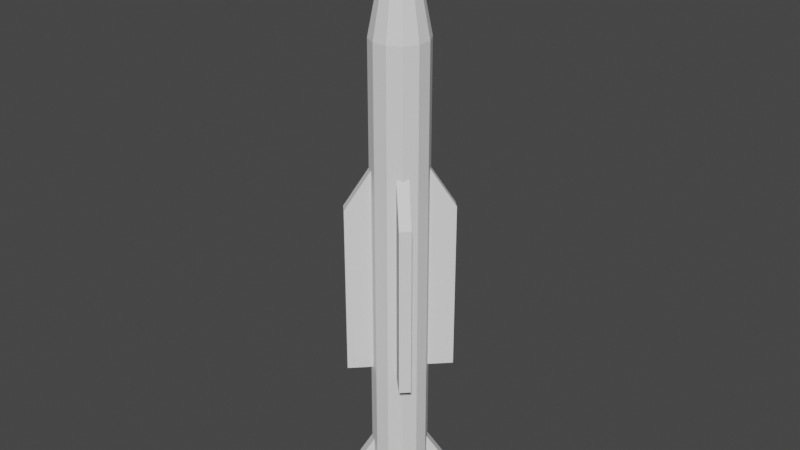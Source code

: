 # Source: fox-1.blend  (saved by Blender 3.0.42; exported with 4.5.12 LTS)
import bpy
from mathutils import Matrix  # noqa: F401  (used for matrix-valued properties, if any)

bpy.ops.wm.read_factory_settings(use_empty=True)
scene = bpy.context.scene
scene.name = 'Scene'

# ---- world
world_world = bpy.data.worlds.new('World'); scene.world = world_world
world_world.use_nodes = True; world_world.node_tree.nodes.clear()
_N = world_world.node_tree.nodes; _L = world_world.node_tree.links
n0 = _N.new('ShaderNodeOutputWorld'); n0.name = 'World Output'; n0.location = (300, 300)
n1 = _N.new('ShaderNodeBackground'); n1.name = 'Background'; n1.location = (10, 300)
n1.inputs[0].default_value = (0.05088, 0.05088, 0.05088, 1.0)
_L.new(n1.outputs[0], n0.inputs[0])
n0.is_active_output = True
world_world.color = (0.05088, 0.05088, 0.05088)
world_world.use_sun_shadow = False
world_world.sun_shadow_jitter_overblur = 0.0

# ---- meshes
me_cylinder = bpy.data.meshes.new('Cylinder')
me_cylinder.from_pydata([(-0.1344, 0.1344, -2.1), (-0.01344, 0.01344, 2.1), (-0.04918, 0.1835, -2.1), (-0.004918, 0.01835, 2.1), (0.04918, 0.1835, -2.1), (0.004918, 0.01835, 2.1), (0.1344, 0.1344, -2.1), (0.01344, 0.01344, 2.1), (0.1835, 0.04918, -2.1), (0.01835, 0.004918, 2.1), (0.1835, -0.04918, -2.1), (0.01835, -0.004918, 2.1), (0.1344, -0.1344, -2.1), (0.01344, -0.01344, 2.1), (0.04918, -0.1835, -2.1), (0.004918, -0.01835, 2.1), (-0.04918, -0.1835, -2.1), (-0.004918, -0.01835, 2.1), (-0.1344, -0.1344, -2.1), (-0.01344, -0.01344, 2.1), (-0.1835, -0.04918, -2.1), (-0.01835, -0.004918, 2.1), (-0.1835, 0.04918, -2.1), (-0.01835, 0.004918, 2.1), (0.2202, -0.2748, -2.044), (0.2202, -0.2748, -1.887), (-0.2748, 0.2202, -2.044), (-0.2748, 0.2202, -1.887), (0.2748, -0.2202, -2.044), (0.2748, -0.2202, -1.887), (-0.2202, 0.2748, -2.044), (-0.2202, 0.2748, -1.887), (-0.02729, -0.02729, -2.044), (-0.02729, -0.02729, -1.344), (0.02729, 0.02729, -2.044), (0.02729, 0.02729, -1.344), (0.2202, -0.2748, -1.025), (0.2202, -0.2748, 0.1315), (-0.2748, 0.2202, -1.025), (-0.2748, 0.2202, 0.1315), (0.2748, -0.2202, -1.025), (0.2748, -0.2202, 0.1315), (-0.2202, 0.2748, -1.025), (-0.2202, 0.2748, 0.1315), (-0.02729, -0.02729, -1.025), (-0.02729, -0.02729, 0.6745), (0.02729, 0.02729, -1.025), (0.02729, 0.02729, 0.6745), (0.2748, 0.2202, -2.044), (0.2748, 0.2202, -1.887), (-0.2202, -0.2748, -2.044), (-0.2202, -0.2748, -1.887), (0.2202, 0.2748, -2.044), (0.2202, 0.2748, -1.887), (-0.2748, -0.2202, -2.044), (-0.2748, -0.2202, -1.887), (0.02729, -0.02729, -2.044), (0.02729, -0.02729, -1.344), (-0.02729, 0.02729, -2.044), (-0.02729, 0.02729, -1.344), (0.2748, 0.2202, -1.025), (0.2748, 0.2202, 0.1315), (-0.2202, -0.2748, -1.025), (-0.2202, -0.2748, 0.1315), (0.2202, 0.2748, -1.025), (0.2202, 0.2748, 0.1315), (-0.2748, -0.2202, -1.025), (-0.2748, -0.2202, 0.1315), (0.02729, -0.02729, -1.025), (0.02729, -0.02729, 0.6745), (-0.02729, 0.02729, -1.025), (-0.02729, 0.02729, 0.6745), (-0.1344, 0.1344, 1.216), (-0.04918, 0.1835, 1.216), (0.04918, 0.1835, 1.216), (0.1344, 0.1344, 1.216), (0.1835, 0.04918, 1.216), (0.1835, -0.04918, 1.216), (0.1344, -0.1344, 1.216), (0.04918, -0.1835, 1.216), (-0.04918, -0.1835, 1.216), (-0.1344, -0.1344, 1.216), (-0.1835, -0.04918, 1.216), (-0.1835, 0.04918, 1.216)], [], [(72, 1, 3, 73), (73, 3, 5, 74), (74, 5, 7, 75), (75, 7, 9, 76), (76, 9, 11, 77), (77, 11, 13, 78), (78, 13, 15, 79), (79, 15, 17, 80), (80, 17, 19, 81), (81, 19, 21, 82), (3, 1, 23, 21, 19, 17, 15, 13, 11, 9, 7, 5), (82, 21, 23, 83), (83, 23, 1, 72), (0, 2, 4, 6, 8, 10, 12, 14, 16, 18, 20, 22), (32, 33, 27, 26), (26, 27, 31, 30), (34, 35, 29, 28), (28, 29, 25, 24), (32, 34, 28, 24), (35, 33, 25, 29), (31, 27, 33, 35), (26, 30, 34, 32), (30, 31, 35, 34), (24, 25, 33, 32), (44, 45, 39, 38), (38, 39, 43, 42), (46, 47, 41, 40), (40, 41, 37, 36), (44, 46, 40, 36), (47, 45, 37, 41), (43, 39, 45, 47), (38, 42, 46, 44), (42, 43, 47, 46), (36, 37, 45, 44), (56, 57, 51, 50), (50, 51, 55, 54), (58, 59, 53, 52), (52, 53, 49, 48), (56, 58, 52, 48), (59, 57, 49, 53), (55, 51, 57, 59), (50, 54, 58, 56), (54, 55, 59, 58), (48, 49, 57, 56), (68, 69, 63, 62), (62, 63, 67, 66), (70, 71, 65, 64), (64, 65, 61, 60), (68, 70, 64, 60), (71, 69, 61, 65), (67, 63, 69, 71), (62, 66, 70, 68), (66, 67, 71, 70), (60, 61, 69, 68), (22, 83, 72, 0), (20, 82, 83, 22), (18, 81, 82, 20), (16, 80, 81, 18), (14, 79, 80, 16), (12, 78, 79, 14), (10, 77, 78, 12), (8, 76, 77, 10), (6, 75, 76, 8), (4, 74, 75, 6), (2, 73, 74, 4), (0, 72, 73, 2)])
_uv = me_cylinder.uv_layers.new(name='UVMap')
_uv.uv.foreach_set('vector', [1.0, 0.8947, 1.0, 1.0, 0.9167, 1.0, 0.9167, 0.8947, 0.9167, 0.8947, 0.9167, 1.0, 0.8333, 1.0, 0.8333, 0.8947, 0.8333, 0.8947, 0.8333, 1.0, 0.75, 1.0, 0.75, 0.8947, 0.75, 0.8947, 0.75, 1.0, 0.6667, 1.0, 0.6667, 0.8947, 0.6667, 0.8947, 0.6667, 1.0, 0.5833, 1.0, 0.5833, 0.8947, 0.5833, 0.8947, 0.5833, 1.0, 0.5, 1.0, 0.5, 0.8947, 0.5, 0.8947, 0.5, 1.0, 0.4167, 1.0, 0.4167, 0.8947, 0.4167, 0.8947, 0.4167, 1.0, 0.3333, 1.0, 0.3333, 0.8947, 0.3333, 0.8947, 0.3333, 1.0, 0.25, 1.0, 0.25, 0.8947, 0.25, 0.8947, 0.25, 1.0, 0.1667, 1.0, 0.1667, 0.8947, 0.37, 0.4578, 0.25, 0.49, 0.13, 0.4578, 0.04215, 0.37, 0.01, 0.25, 0.04215, 0.13, 0.13, 0.04215, 0.25, 0.01, 0.37, 0.04215, 0.4578, 0.13, 0.49, 0.25, 0.4578, 0.37, 0.1667, 0.8947, 0.1667, 1.0, 0.08333, 1.0, 0.08333, 0.8947, 0.08333, 0.8947, 0.08333, 1.0, 7.451e-08, 1.0, 7.451e-08, 0.8947, 0.75, 0.49, 0.87, 0.4578, 0.9578, 0.37, 0.99, 0.25, 0.9578, 0.13, 0.87, 0.04215, 0.75, 0.01, 0.63, 0.04215, 0.5422, 0.13, 0.51, 0.25, 0.5422, 0.37, 0.63, 0.4578, 0.375, 0.125, 0.625, 0.125, 0.625, 0.25, 0.375, 0.25, 0.375, 0.25, 0.625, 0.25, 0.625, 0.5, 0.375, 0.5, 0.375, 0.625, 0.625, 0.625, 0.625, 0.75, 0.375, 0.75, 0.375, 0.75, 0.625, 0.75, 0.625, 1.0, 0.375, 1.0, 0.125, 0.625, 0.375, 0.625, 0.375, 0.75, 0.125, 0.75, 0.625, 0.625, 0.875, 0.625, 0.875, 0.75, 0.625, 0.75, 0.625, 0.5, 0.875, 0.5, 0.875, 0.625, 0.625, 0.625, 0.125, 0.5, 0.375, 0.5, 0.375, 0.625, 0.125, 0.625, 0.375, 0.5, 0.625, 0.5, 0.625, 0.625, 0.375, 0.625, 0.375, 0.0, 0.625, 0.0, 0.625, 0.125, 0.375, 0.125, 0.375, 0.125, 0.625, 0.125, 0.625, 0.25, 0.375, 0.25, 0.375, 0.25, 0.625, 0.25, 0.625, 0.5, 0.375, 0.5, 0.375, 0.625, 0.625, 0.625, 0.625, 0.75, 0.375, 0.75, 0.375, 0.75, 0.625, 0.75, 0.625, 1.0, 0.375, 1.0, 0.125, 0.625, 0.375, 0.625, 0.375, 0.75, 0.125, 0.75, 0.625, 0.625, 0.875, 0.625, 0.875, 0.75, 0.625, 0.75, 0.625, 0.5, 0.875, 0.5, 0.875, 0.625, 0.625, 0.625, 0.125, 0.5, 0.375, 0.5, 0.375, 0.625, 0.125, 0.625, 0.375, 0.5, 0.625, 0.5, 0.625, 0.625, 0.375, 0.625, 0.375, 0.0, 0.625, 0.0, 0.625, 0.125, 0.375, 0.125, 0.375, 0.125, 0.625, 0.125, 0.625, 0.25, 0.375, 0.25, 0.375, 0.25, 0.625, 0.25, 0.625, 0.5, 0.375, 0.5, 0.375, 0.625, 0.625, 0.625, 0.625, 0.75, 0.375, 0.75, 0.375, 0.75, 0.625, 0.75, 0.625, 1.0, 0.375, 1.0, 0.125, 0.625, 0.375, 0.625, 0.375, 0.75, 0.125, 0.75, 0.625, 0.625, 0.875, 0.625, 0.875, 0.75, 0.625, 0.75, 0.625, 0.5, 0.875, 0.5, 0.875, 0.625, 0.625, 0.625, 0.125, 0.5, 0.375, 0.5, 0.375, 0.625, 0.125, 0.625, 0.375, 0.5, 0.625, 0.5, 0.625, 0.625, 0.375, 0.625, 0.375, 0.0, 0.625, 0.0, 0.625, 0.125, 0.375, 0.125, 0.375, 0.125, 0.625, 0.125, 0.625, 0.25, 0.375, 0.25, 0.375, 0.25, 0.625, 0.25, 0.625, 0.5, 0.375, 0.5, 0.375, 0.625, 0.625, 0.625, 0.625, 0.75, 0.375, 0.75, 0.375, 0.75, 0.625, 0.75, 0.625, 1.0, 0.375, 1.0, 0.125, 0.625, 0.375, 0.625, 0.375, 0.75, 0.125, 0.75, 0.625, 0.625, 0.875, 0.625, 0.875, 0.75, 0.625, 0.75, 0.625, 0.5, 0.875, 0.5, 0.875, 0.625, 0.625, 0.625, 0.125, 0.5, 0.375, 0.5, 0.375, 0.625, 0.125, 0.625, 0.375, 0.5, 0.625, 0.5, 0.625, 0.625, 0.375, 0.625, 0.375, 0.0, 0.625, 0.0, 0.625, 0.125, 0.375, 0.125, 0.08333, 0.5, 0.08333, 0.8947, 7.451e-08, 0.8947, 7.451e-08, 0.5, 0.1667, 0.5, 0.1667, 0.8947, 0.08333, 0.8947, 0.08333, 0.5, 0.25, 0.5, 0.25, 0.8947, 0.1667, 0.8947, 0.1667, 0.5, 0.3333, 0.5, 0.3333, 0.8947, 0.25, 0.8947, 0.25, 0.5, 0.4167, 0.5, 0.4167, 0.8947, 0.3333, 0.8947, 0.3333, 0.5, 0.5, 0.5, 0.5, 0.8947, 0.4167, 0.8947, 0.4167, 0.5, 0.5833, 0.5, 0.5833, 0.8947, 0.5, 0.8947, 0.5, 0.5, 0.6667, 0.5, 0.6667, 0.8947, 0.5833, 0.8947, 0.5833, 0.5, 0.75, 0.5, 0.75, 0.8947, 0.6667, 0.8947, 0.6667, 0.5, 0.8333, 0.5, 0.8333, 0.8947, 0.75, 0.8947, 0.75, 0.5, 0.9167, 0.5, 0.9167, 0.8947, 0.8333, 0.8947, 0.8333, 0.5, 1.0, 0.5, 1.0, 0.8947, 0.9167, 0.8947, 0.9167, 0.5])
me_cylinder.use_remesh_fix_poles = True
me_cylinder.use_remesh_preserve_attributes = False
me_cylinder.update()

# ---- objects
ob_r_37 = bpy.data.objects.new('r-37', me_cylinder)

# ---- transforms, parenting, visibility, modifiers, constraints
ob_r_37.location = (0.0, 0.0, 0.0)

# ---- collection membership
scene.collection.objects.link(ob_r_37)

# ---- scene / render settings (as saved in the file)
scene.frame_start = 1; scene.frame_end = 250; scene.frame_set(1)
scene.render.engine = 'BLENDER_EEVEE_NEXT'
scene.cycles.sampling_pattern = 'TABULATED_SOBOL'
scene.cycles.use_light_tree = False
scene.view_settings.view_transform = 'Filmic'
bpy.context.view_layer.update()

# ---- added for rendering (the .blend has no active camera and no usable light): camera, sun
cam_auto = bpy.data.cameras.new('AutoCamera')
cam_auto.lens = 50.0
cam_auto.sensor_width = 36.0
cam_auto.clip_end = 1000.0
ob_auto_camera = bpy.data.objects.new('AutoCamera', cam_auto)
scene.collection.objects.link(ob_auto_camera)
ob_auto_camera.location = (3.95192, -4.7423, 3.16153)
ob_auto_camera.rotation_euler = (1.09748, -7.21219e-08, 0.694738)
scene.camera = ob_auto_camera
light_auto_sun = bpy.data.lights.new('AutoSun', 'SUN')
light_auto_sun.energy = 3.0
light_auto_sun.angle = 0.0523599
ob_auto_sun = bpy.data.objects.new('AutoSun', light_auto_sun)
scene.collection.objects.link(ob_auto_sun)
ob_auto_sun.rotation_euler = (0.872665, 0.174533, 0.523599)
bpy.context.view_layer.update()
